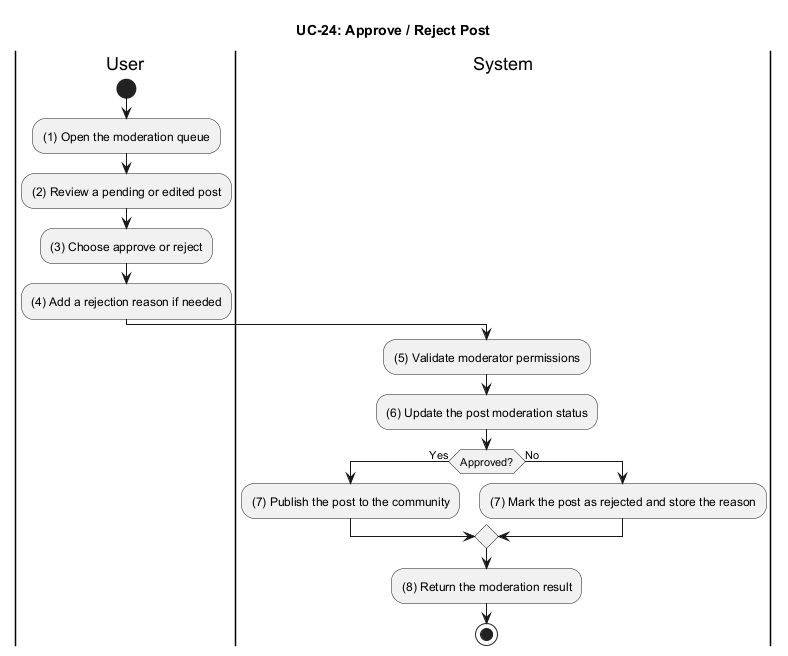

The diagram above was rendered by PlantUML. Its source (embedded in the PNG):
@startuml UC_24_Approve_Reject_Post
title UC-24: Approve / Reject Post

|User|
start
:(1) Open the moderation queue;
:(2) Review a pending or edited post;
:(3) Choose approve or reject;
:(4) Add a rejection reason if needed;

|System|
:(5) Validate moderator permissions;
:(6) Update the post moderation status;
if (Approved?) then (Yes)
  :(7) Publish the post to the community;
else (No)
  :(7) Mark the post as rejected and store the reason;
endif
:(8) Return the moderation result;

stop
@enduml